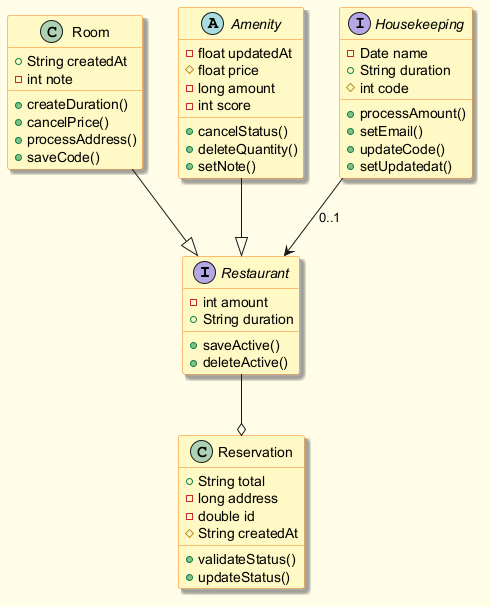

The diagram above was rendered by PlantUML. Its source (embedded in the PNG):
@startuml
skinparam backgroundColor #FFFDE7
skinparam classBackgroundColor #FFF9C4
skinparam classBorderColor #F57F17
skinparam shadowing true
interface Restaurant {
  -int amount
  +String duration
  +saveActive()
  +deleteActive()
}
class Reservation {
  +String total
  -long address
  -double id
  #String createdAt
  +validateStatus()
  +updateStatus()
}
class Room {
  +String createdAt
  -int note
  +createDuration()
  +cancelPrice()
  +processAddress()
  +saveCode()
}
abstract class Amenity {
  -float updatedAt
  #float price
  -long amount
  -int score
  +cancelStatus()
  +deleteQuantity()
  +setNote()
}
interface Housekeeping {
  -Date name
  +String duration
  #int code
  +processAmount()
  +setEmail()
  +updateCode()
  +setUpdatedat()
}
Housekeeping --> Restaurant : "0..1"
Amenity --|> Restaurant
Restaurant --o Reservation
Room --|> Restaurant
@enduml